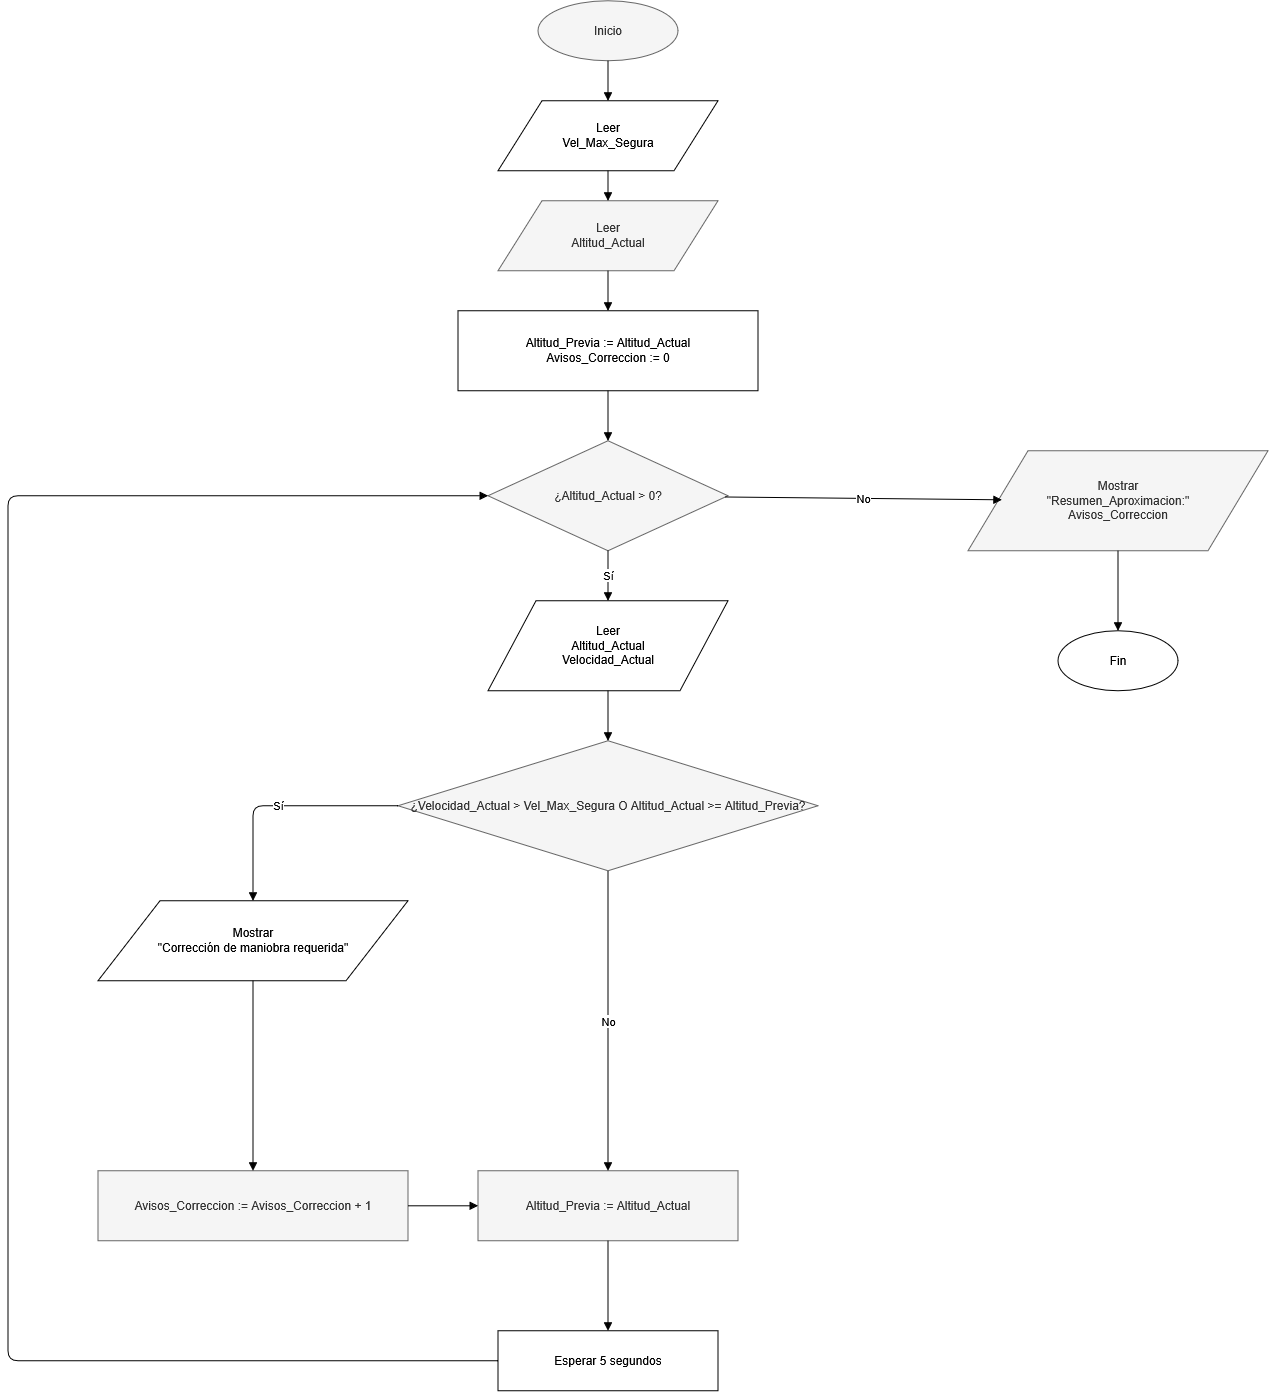

The diagram above was exported from draw.io. Its source (the exported page's mxGraphModel, read from the mxfile embedded in the PNG):
<mxGraphModel dx="1964" dy="1516" grid="1" gridSize="10" guides="1" tooltips="1" connect="1" arrows="1" fold="1" page="1" pageScale="1" pageWidth="850" pageHeight="1200" math="0" shadow="0">
  <root>
    <mxCell id="0" />
    <mxCell id="1" parent="0" />
    <mxCell id="inicio" parent="1" style="ellipse;whiteSpace=wrap;html=1;fillColor=#f5f5f5;fontColor=#333333;strokeColor=#666666;" value="Inicio" vertex="1">
      <mxGeometry height="60" width="140" x="540" y="80" as="geometry" />
    </mxCell>
    <mxCell id="leerSegura" parent="1" style="shape=parallelogram;whiteSpace=wrap;html=1;" value="Leer&#10;Vel_Max_Segura" vertex="1">
      <mxGeometry height="70" width="220" x="500" y="180" as="geometry" />
    </mxCell>
    <mxCell id="leerAltInicial" parent="1" style="shape=parallelogram;whiteSpace=wrap;html=1;fillColor=#f5f5f5;fontColor=#333333;strokeColor=#666666;" value="Leer&#10;Altitud_Actual" vertex="1">
      <mxGeometry height="70" width="220" x="500" y="280" as="geometry" />
    </mxCell>
    <mxCell id="inicializar" parent="1" style="rounded=0;whiteSpace=wrap;html=1;" value="Altitud_Previa := Altitud_Actual&#10;Avisos_Correccion := 0" vertex="1">
      <mxGeometry height="80" width="300" x="460" y="390" as="geometry" />
    </mxCell>
    <mxCell id="condAterrizaje" parent="1" style="rhombus;whiteSpace=wrap;html=1;fillColor=#f5f5f5;fontColor=#333333;strokeColor=#666666;" value="¿Altitud_Actual &gt; 0?" vertex="1">
      <mxGeometry height="110" width="240" x="490" y="520" as="geometry" />
    </mxCell>
    <mxCell id="leerDatosVuelo" parent="1" style="shape=parallelogram;whiteSpace=wrap;html=1;" value="Leer&#10;Altitud_Actual&#10;Velocidad_Actual" vertex="1">
      <mxGeometry height="90" width="240" x="490" y="680" as="geometry" />
    </mxCell>
    <mxCell id="filtroGPWS" parent="1" style="rhombus;whiteSpace=wrap;html=1;fillColor=#f5f5f5;fontColor=#333333;strokeColor=#666666;" value="¿Velocidad_Actual &gt; Vel_Max_Segura O Altitud_Actual &gt;= Altitud_Previa?" vertex="1">
      <mxGeometry height="130" width="420" x="400" y="820" as="geometry" />
    </mxCell>
    <mxCell id="mostrarAviso" parent="1" style="shape=parallelogram;whiteSpace=wrap;html=1;" value="Mostrar&#10;&quot;Corrección de maniobra requerida&quot;" vertex="1">
      <mxGeometry height="80" width="310" x="100" y="980" as="geometry" />
    </mxCell>
    <mxCell id="incrementarAviso" parent="1" style="rounded=0;whiteSpace=wrap;html=1;fillColor=#f5f5f5;fontColor=#333333;strokeColor=#666666;" value="Avisos_Correccion := Avisos_Correccion + 1" vertex="1">
      <mxGeometry height="70" width="310" x="100" y="1250" as="geometry" />
    </mxCell>
    <mxCell id="actualizarAltitud" parent="1" style="rounded=0;whiteSpace=wrap;html=1;fillColor=#f5f5f5;fontColor=#333333;strokeColor=#666666;" value="Altitud_Previa := Altitud_Actual" vertex="1">
      <mxGeometry height="70" width="260" x="480" y="1250" as="geometry" />
    </mxCell>
    <mxCell id="esperar" parent="1" style="rounded=0;whiteSpace=wrap;html=1;" value="Esperar 5 segundos" vertex="1">
      <mxGeometry height="60" width="220" x="500" y="1410" as="geometry" />
    </mxCell>
    <mxCell id="resumen" parent="1" style="shape=parallelogram;whiteSpace=wrap;html=1;fillColor=#f5f5f5;fontColor=#333333;strokeColor=#666666;" value="Mostrar&#10;&quot;Resumen_Aproximacion:&quot;&#10;Avisos_Correccion" vertex="1">
      <mxGeometry height="100" width="300" x="970" y="530" as="geometry" />
    </mxCell>
    <mxCell id="fin" parent="1" style="ellipse;whiteSpace=wrap;html=1;" value="Fin" vertex="1">
      <mxGeometry height="60" width="120" x="1060" y="710" as="geometry" />
    </mxCell>
    <mxCell id="e1" edge="1" parent="1" source="inicio" style="endArrow=block;html=1;rounded=0;" target="leerSegura">
      <mxGeometry relative="1" as="geometry" />
    </mxCell>
    <mxCell id="e2" edge="1" parent="1" source="leerSegura" style="endArrow=block;html=1;rounded=0;" target="leerAltInicial">
      <mxGeometry relative="1" as="geometry" />
    </mxCell>
    <mxCell id="e3" edge="1" parent="1" source="leerAltInicial" style="endArrow=block;html=1;rounded=0;" target="inicializar">
      <mxGeometry relative="1" as="geometry" />
    </mxCell>
    <mxCell id="e4" edge="1" parent="1" source="inicializar" style="endArrow=block;html=1;rounded=0;" target="condAterrizaje">
      <mxGeometry relative="1" as="geometry" />
    </mxCell>
    <mxCell id="e5" edge="1" parent="1" source="condAterrizaje" style="endArrow=block;html=1;rounded=0;" target="leerDatosVuelo" value="Sí">
      <mxGeometry relative="1" as="geometry" />
    </mxCell>
    <mxCell id="e6" edge="1" parent="1" source="condAterrizaje" style="endArrow=block;html=1;rounded=0;entryX=0.113;entryY=0.49;entryDx=0;entryDy=0;entryPerimeter=0;" target="resumen" value="No">
      <mxGeometry relative="1" as="geometry" />
    </mxCell>
    <mxCell id="e7" edge="1" parent="1" source="leerDatosVuelo" style="endArrow=block;html=1;rounded=0;" target="filtroGPWS">
      <mxGeometry relative="1" as="geometry" />
    </mxCell>
    <mxCell id="e8" edge="1" parent="1" source="filtroGPWS" style="endArrow=block;html=1;rounded=1;entryX=0.5;entryY=0;entryDx=0;entryDy=0;curved=0;" target="mostrarAviso" value="Sí">
      <mxGeometry relative="1" as="geometry">
        <Array as="points">
          <mxPoint x="370" y="885" />
          <mxPoint x="255" y="885" />
        </Array>
      </mxGeometry>
    </mxCell>
    <mxCell id="e9" edge="1" parent="1" source="mostrarAviso" style="endArrow=block;html=1;rounded=0;" target="incrementarAviso">
      <mxGeometry relative="1" as="geometry" />
    </mxCell>
    <mxCell id="e10" edge="1" parent="1" source="incrementarAviso" style="endArrow=block;html=1;rounded=0;" target="actualizarAltitud">
      <mxGeometry relative="1" as="geometry" />
    </mxCell>
    <mxCell id="e11" edge="1" parent="1" source="filtroGPWS" style="endArrow=block;html=1;rounded=0;" target="actualizarAltitud" value="No">
      <mxGeometry relative="1" as="geometry">
        <Array as="points">
          <mxPoint x="610" y="1030" />
        </Array>
      </mxGeometry>
    </mxCell>
    <mxCell id="e12" edge="1" parent="1" source="actualizarAltitud" style="endArrow=block;html=1;rounded=0;" target="esperar">
      <mxGeometry relative="1" as="geometry" />
    </mxCell>
    <mxCell id="e13" edge="1" parent="1" source="esperar" style="endArrow=block;html=1;rounded=1;" target="condAterrizaje">
      <mxGeometry relative="1" as="geometry">
        <Array as="points">
          <mxPoint x="10" y="1440" />
          <mxPoint x="10" y="880" />
          <mxPoint x="10" y="575" />
          <mxPoint x="310" y="575" />
        </Array>
      </mxGeometry>
    </mxCell>
    <mxCell id="e14" edge="1" parent="1" source="resumen" style="endArrow=block;html=1;rounded=0;" target="fin">
      <mxGeometry relative="1" as="geometry" />
    </mxCell>
  </root>
</mxGraphModel>